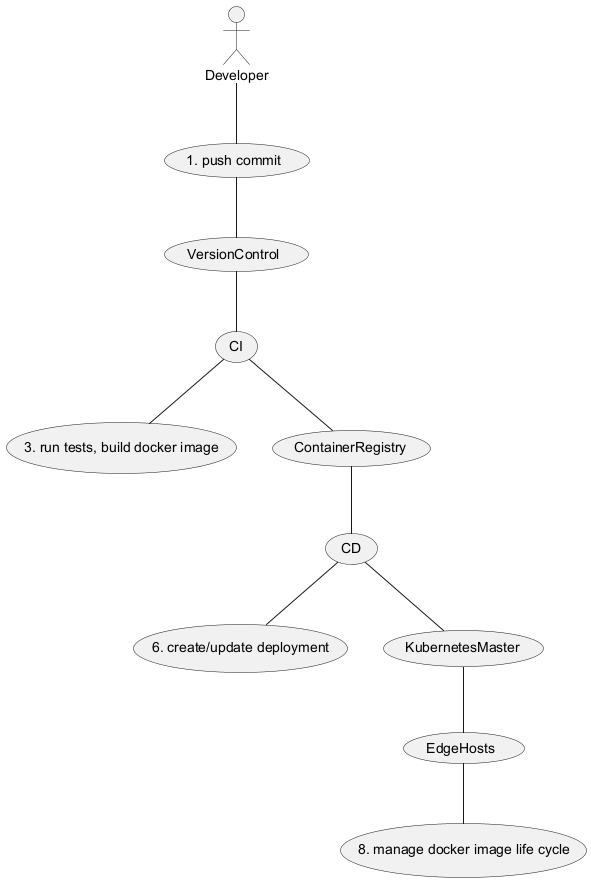

The diagram above was rendered by PlantUML. Its source (embedded in the PNG):
@startuml
actor Developer as "Developer"
usecase "1. push commit" as commit
usecase "3. run tests, build docker image" as build
usecase "6. create/update deployment" as deploy
usecase "8. manage docker image life cycle" as manage

Developer -- commit
commit -- (VersionControl)
(VersionControl) -- (CI)
(CI) -- build
(CI) -- (ContainerRegistry)
(ContainerRegistry) -- (CD)
(CD) -- deploy
(CD) -- (KubernetesMaster)
(KubernetesMaster) -- (EdgeHosts)
(EdgeHosts) -- manage
@enduml